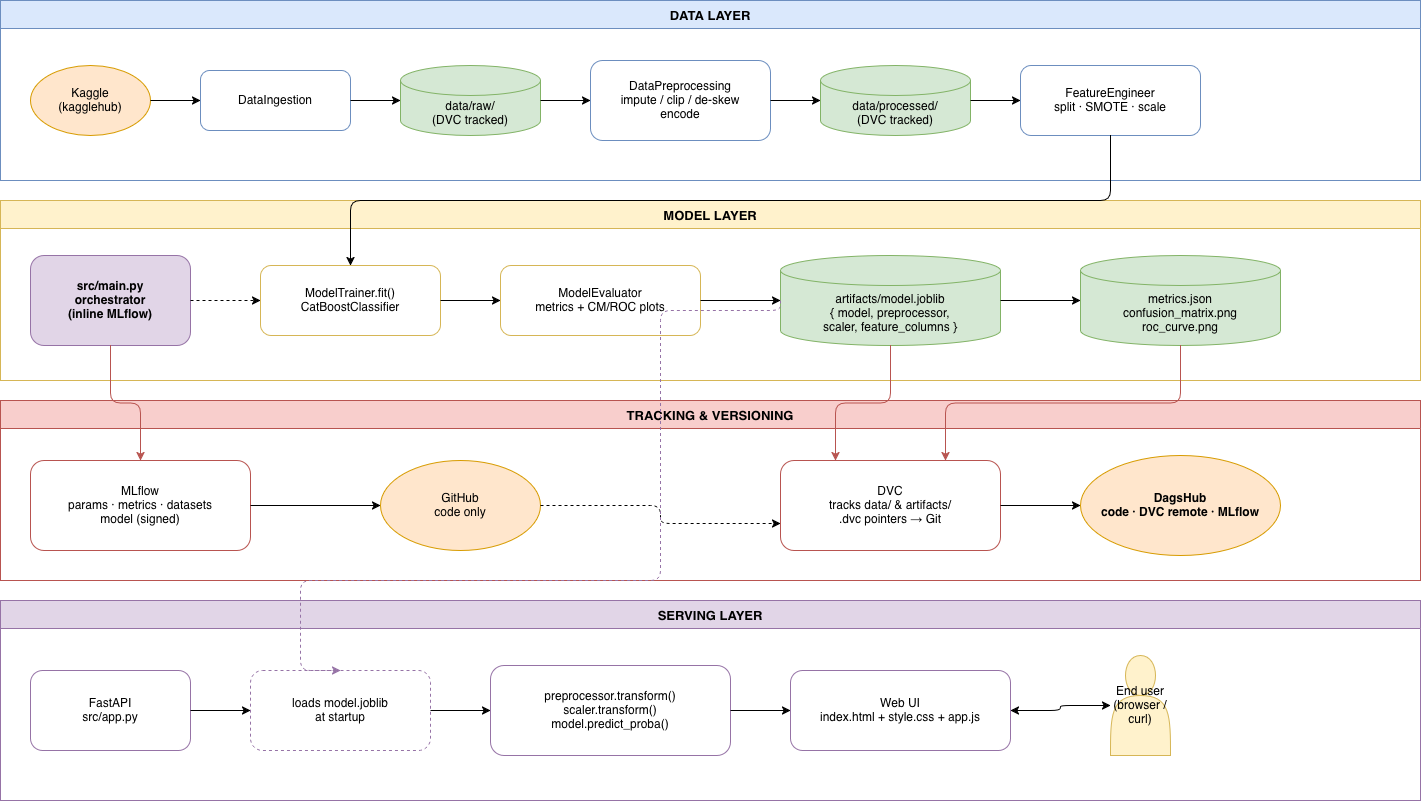

The diagram above was exported from draw.io. Its source (the exported page's mxGraphModel, read from the mxfile embedded in the PNG):
<mxGraphModel dx="1233" dy="608" grid="1" gridSize="10" guides="1" tooltips="1" connect="1" arrows="1" fold="1" page="1" pageScale="1" pageWidth="1500" pageHeight="980" math="0" shadow="0">
  <root>
    <mxCell id="0" />
    <mxCell id="1" parent="0" />
    <mxCell id="lane-data" parent="1" style="swimlane;fontStyle=1;fontSize=13;startSize=28;fillColor=#dae8fc;strokeColor=#6c8ebf;horizontal=1;collapsible=0;" value="DATA LAYER" vertex="1">
      <mxGeometry height="180" width="1420" x="40" y="40" as="geometry" />
    </mxCell>
    <mxCell id="kaggle" parent="lane-data" style="ellipse;whiteSpace=wrap;html=1;fillColor=#ffe6cc;strokeColor=#d79b00;" value="Kaggle&#10;(kagglehub)" vertex="1">
      <mxGeometry height="70" width="120" x="30" y="65" as="geometry" />
    </mxCell>
    <mxCell id="ingest" parent="lane-data" style="rounded=1;whiteSpace=wrap;html=1;fillColor=#ffffff;strokeColor=#6c8ebf;" value="DataIngestion" vertex="1">
      <mxGeometry height="60" width="150" x="200" y="70" as="geometry" />
    </mxCell>
    <mxCell id="raw" parent="lane-data" style="shape=cylinder3;whiteSpace=wrap;html=1;boundedLbl=1;backgroundOutline=1;size=15;fillColor=#d5e8d4;strokeColor=#82b366;" value="data/raw/&#10;(DVC tracked)" vertex="1">
      <mxGeometry height="70" width="140" x="400" y="65" as="geometry" />
    </mxCell>
    <mxCell id="preprocess" parent="lane-data" style="rounded=1;whiteSpace=wrap;html=1;fillColor=#ffffff;strokeColor=#6c8ebf;" value="DataPreprocessing&#10;impute / clip / de-skew&#10;encode" vertex="1">
      <mxGeometry height="80" width="180" x="590" y="60" as="geometry" />
    </mxCell>
    <mxCell id="processed" parent="lane-data" style="shape=cylinder3;whiteSpace=wrap;html=1;boundedLbl=1;backgroundOutline=1;size=15;fillColor=#d5e8d4;strokeColor=#82b366;" value="data/processed/&#10;(DVC tracked)" vertex="1">
      <mxGeometry height="70" width="150" x="820" y="65" as="geometry" />
    </mxCell>
    <mxCell id="featureeng" parent="lane-data" style="rounded=1;whiteSpace=wrap;html=1;fillColor=#ffffff;strokeColor=#6c8ebf;" value="FeatureEngineer&#10;split · SMOTE · scale" vertex="1">
      <mxGeometry height="70" width="180" x="1020" y="65" as="geometry" />
    </mxCell>
    <mxCell id="e1" edge="1" parent="lane-data" source="kaggle" style="edgeStyle=orthogonalEdgeStyle;rounded=1;html=1;exitX=1;exitY=0.5;entryX=0;entryY=0.5;" target="ingest">
      <mxGeometry relative="1" as="geometry" />
    </mxCell>
    <mxCell id="e2" edge="1" parent="lane-data" source="ingest" style="edgeStyle=orthogonalEdgeStyle;rounded=1;html=1;exitX=1;exitY=0.5;entryX=0;entryY=0.5;" target="raw">
      <mxGeometry relative="1" as="geometry" />
    </mxCell>
    <mxCell id="e3" edge="1" parent="lane-data" source="raw" style="edgeStyle=orthogonalEdgeStyle;rounded=1;html=1;exitX=1;exitY=0.5;entryX=0;entryY=0.5;" target="preprocess">
      <mxGeometry relative="1" as="geometry" />
    </mxCell>
    <mxCell id="e4" edge="1" parent="lane-data" source="preprocess" style="edgeStyle=orthogonalEdgeStyle;rounded=1;html=1;exitX=1;exitY=0.5;entryX=0;entryY=0.5;" target="processed">
      <mxGeometry relative="1" as="geometry" />
    </mxCell>
    <mxCell id="e5" edge="1" parent="lane-data" source="processed" style="edgeStyle=orthogonalEdgeStyle;rounded=1;html=1;exitX=1;exitY=0.5;entryX=0;entryY=0.5;" target="featureeng">
      <mxGeometry relative="1" as="geometry" />
    </mxCell>
    <mxCell id="lane-train" parent="1" style="swimlane;fontStyle=1;fontSize=13;startSize=28;fillColor=#fff2cc;strokeColor=#d6b656;horizontal=1;collapsible=0;" value="MODEL LAYER" vertex="1">
      <mxGeometry height="180" width="1420" x="40" y="240" as="geometry" />
    </mxCell>
    <mxCell id="orchestrator" parent="lane-train" style="rounded=1;whiteSpace=wrap;html=1;fillColor=#e1d5e7;strokeColor=#9673a6;fontStyle=1;" value="src/main.py&#10;orchestrator&#10;(inline MLflow)" vertex="1">
      <mxGeometry height="90" width="160" x="30" y="55" as="geometry" />
    </mxCell>
    <mxCell id="trainer" parent="lane-train" style="rounded=1;whiteSpace=wrap;html=1;fillColor=#ffffff;strokeColor=#d6b656;" value="ModelTrainer.fit()&#10;CatBoostClassifier" vertex="1">
      <mxGeometry height="70" width="180" x="260" y="65" as="geometry" />
    </mxCell>
    <mxCell id="evaluator" parent="lane-train" style="rounded=1;whiteSpace=wrap;html=1;fillColor=#ffffff;strokeColor=#d6b656;" value="ModelEvaluator&#10;metrics + CM/ROC plots" vertex="1">
      <mxGeometry height="70" width="200" x="500" y="65" as="geometry" />
    </mxCell>
    <mxCell id="bundle" parent="lane-train" style="shape=cylinder3;whiteSpace=wrap;html=1;boundedLbl=1;backgroundOutline=1;size=15;fillColor=#d5e8d4;strokeColor=#82b366;" value="artifacts/model.joblib&#10;{ model, preprocessor,&#10;scaler, feature_columns }" vertex="1">
      <mxGeometry height="90" width="220" x="780" y="55" as="geometry" />
    </mxCell>
    <mxCell id="metrics" parent="lane-train" style="shape=cylinder3;whiteSpace=wrap;html=1;boundedLbl=1;backgroundOutline=1;size=15;fillColor=#d5e8d4;strokeColor=#82b366;" value="metrics.json&#10;confusion_matrix.png&#10;roc_curve.png" vertex="1">
      <mxGeometry height="90" width="200" x="1080" y="55" as="geometry" />
    </mxCell>
    <mxCell id="e7" edge="1" parent="lane-train" source="orchestrator" style="edgeStyle=orthogonalEdgeStyle;rounded=1;html=1;dashed=1;exitX=1;exitY=0.5;entryX=0;entryY=0.5;" target="trainer">
      <mxGeometry relative="1" as="geometry" />
    </mxCell>
    <mxCell id="e8" edge="1" parent="lane-train" source="trainer" style="edgeStyle=orthogonalEdgeStyle;rounded=1;html=1;exitX=1;exitY=0.5;entryX=0;entryY=0.5;" target="evaluator">
      <mxGeometry relative="1" as="geometry" />
    </mxCell>
    <mxCell id="e9" edge="1" parent="lane-train" source="evaluator" style="edgeStyle=orthogonalEdgeStyle;rounded=1;html=1;exitX=1;exitY=0.5;entryX=0;entryY=0.5;" target="bundle">
      <mxGeometry relative="1" as="geometry" />
    </mxCell>
    <mxCell id="e10" edge="1" parent="lane-train" source="bundle" style="edgeStyle=orthogonalEdgeStyle;rounded=1;html=1;exitX=1;exitY=0.5;entryX=0;entryY=0.5;" target="metrics">
      <mxGeometry relative="1" as="geometry" />
    </mxCell>
    <mxCell id="lane-track" parent="1" style="swimlane;fontStyle=1;fontSize=13;startSize=28;fillColor=#f8cecc;strokeColor=#b85450;horizontal=1;collapsible=0;" value="TRACKING &amp; VERSIONING" vertex="1">
      <mxGeometry height="180" width="1420" x="40" y="440" as="geometry" />
    </mxCell>
    <mxCell id="mlflow" parent="lane-track" style="rounded=1;whiteSpace=wrap;html=1;fillColor=#ffffff;strokeColor=#b85450;" value="MLflow&#10;params · metrics · datasets&#10;model (signed)" vertex="1">
      <mxGeometry height="90" width="220" x="30" y="60" as="geometry" />
    </mxCell>
    <mxCell id="github" parent="lane-track" style="ellipse;whiteSpace=wrap;html=1;fillColor=#ffe6cc;strokeColor=#d79b00;" value="GitHub&#10;code only" vertex="1">
      <mxGeometry height="90" width="160" x="380" y="60" as="geometry" />
    </mxCell>
    <mxCell id="dvc" parent="lane-track" style="rounded=1;whiteSpace=wrap;html=1;fillColor=#ffffff;strokeColor=#b85450;" value="DVC&#10;tracks data/ &amp; artifacts/&#10;.dvc pointers → Git" vertex="1">
      <mxGeometry height="90" width="220" x="780" y="60" as="geometry" />
    </mxCell>
    <mxCell id="dagshub" parent="lane-track" style="ellipse;whiteSpace=wrap;html=1;fillColor=#ffe6cc;strokeColor=#d79b00;fontStyle=1;" value="DagsHub&#10;code · DVC remote · MLflow" vertex="1">
      <mxGeometry height="100" width="200" x="1080" y="55" as="geometry" />
    </mxCell>
    <mxCell id="e14" edge="1" parent="lane-track" source="mlflow" style="edgeStyle=orthogonalEdgeStyle;rounded=1;html=1;exitX=1;exitY=0.5;entryX=0;entryY=0.5;" target="github">
      <mxGeometry relative="1" as="geometry" />
    </mxCell>
    <mxCell id="e15" edge="1" parent="lane-track" source="dvc" style="edgeStyle=orthogonalEdgeStyle;rounded=1;html=1;exitX=1;exitY=0.5;entryX=0;entryY=0.5;" target="dagshub">
      <mxGeometry relative="1" as="geometry" />
    </mxCell>
    <mxCell id="e16" edge="1" parent="lane-track" source="github" style="edgeStyle=orthogonalEdgeStyle;rounded=1;html=1;dashed=1;exitX=1;exitY=0.5;entryX=0;entryY=0.7;" target="dvc">
      <mxGeometry relative="1" as="geometry" />
    </mxCell>
    <mxCell id="lane-serve" parent="1" style="swimlane;fontStyle=1;fontSize=13;startSize=28;fillColor=#e1d5e7;strokeColor=#9673a6;horizontal=1;collapsible=0;" value="SERVING LAYER" vertex="1">
      <mxGeometry height="200" width="1420" x="40" y="640" as="geometry" />
    </mxCell>
    <mxCell id="fastapi" parent="lane-serve" style="rounded=1;whiteSpace=wrap;html=1;fillColor=#ffffff;strokeColor=#9673a6;" value="FastAPI&#10;src/app.py" vertex="1">
      <mxGeometry height="80" width="160" x="30" y="70" as="geometry" />
    </mxCell>
    <mxCell id="loadbundle" parent="lane-serve" style="rounded=1;whiteSpace=wrap;html=1;fillColor=#ffffff;strokeColor=#9673a6;dashed=1;" value="loads model.joblib&#10;at startup" vertex="1">
      <mxGeometry height="80" width="180" x="250" y="70" as="geometry" />
    </mxCell>
    <mxCell id="transform" parent="lane-serve" style="rounded=1;whiteSpace=wrap;html=1;fillColor=#ffffff;strokeColor=#9673a6;" value="preprocessor.transform()&#10;scaler.transform()&#10;model.predict_proba()" vertex="1">
      <mxGeometry height="90" width="240" x="490" y="65" as="geometry" />
    </mxCell>
    <mxCell id="ui" parent="lane-serve" style="rounded=1;whiteSpace=wrap;html=1;fillColor=#ffffff;strokeColor=#9673a6;" value="Web UI&#10;index.html + style.css + app.js" vertex="1">
      <mxGeometry height="80" width="220" x="790" y="70" as="geometry" />
    </mxCell>
    <mxCell id="user" parent="lane-serve" style="shape=actor;whiteSpace=wrap;html=1;fillColor=#fff2cc;strokeColor=#d6b656;" value="End user&#10;(browser / curl)" vertex="1">
      <mxGeometry height="100" width="60" x="1110" y="55" as="geometry" />
    </mxCell>
    <mxCell id="e18" edge="1" parent="lane-serve" source="fastapi" style="edgeStyle=orthogonalEdgeStyle;rounded=1;html=1;exitX=1;exitY=0.5;entryX=0;entryY=0.5;" target="loadbundle">
      <mxGeometry relative="1" as="geometry" />
    </mxCell>
    <mxCell id="e19" edge="1" parent="lane-serve" source="loadbundle" style="edgeStyle=orthogonalEdgeStyle;rounded=1;html=1;exitX=1;exitY=0.5;entryX=0;entryY=0.5;" target="transform">
      <mxGeometry relative="1" as="geometry" />
    </mxCell>
    <mxCell id="e20" edge="1" parent="lane-serve" source="transform" style="edgeStyle=orthogonalEdgeStyle;rounded=1;html=1;exitX=1;exitY=0.5;entryX=0;entryY=0.5;" target="ui">
      <mxGeometry relative="1" as="geometry" />
    </mxCell>
    <mxCell id="e21" edge="1" parent="lane-serve" source="ui" style="edgeStyle=orthogonalEdgeStyle;rounded=1;html=1;startArrow=classic;startFill=1;exitX=1;exitY=0.5;entryX=0;entryY=0.5;" target="user">
      <mxGeometry relative="1" as="geometry" />
    </mxCell>
    <mxCell id="e6" edge="1" parent="1" source="featureeng" style="edgeStyle=orthogonalEdgeStyle;rounded=1;html=1;exitX=0.5;exitY=1;entryX=0.5;entryY=0;" target="trainer">
      <mxGeometry relative="1" as="geometry" />
    </mxCell>
    <mxCell id="e11" edge="1" parent="1" source="orchestrator" style="edgeStyle=orthogonalEdgeStyle;rounded=1;html=1;strokeColor=#b85450;exitX=0.5;exitY=1;entryX=0.5;entryY=0;" target="mlflow">
      <mxGeometry relative="1" as="geometry" />
    </mxCell>
    <mxCell id="e12" edge="1" parent="1" source="bundle" style="edgeStyle=orthogonalEdgeStyle;rounded=1;html=1;strokeColor=#b85450;exitX=0.5;exitY=1;entryX=0.25;entryY=0;" target="dvc">
      <mxGeometry relative="1" as="geometry" />
    </mxCell>
    <mxCell id="e13" edge="1" parent="1" source="metrics" style="edgeStyle=orthogonalEdgeStyle;rounded=1;html=1;strokeColor=#b85450;exitX=0.5;exitY=1;entryX=0.75;entryY=0;" target="dvc">
      <mxGeometry relative="1" as="geometry" />
    </mxCell>
    <mxCell id="e17" edge="1" parent="1" source="bundle" style="edgeStyle=orthogonalEdgeStyle;rounded=1;html=1;dashed=1;strokeColor=#9673a6;exitX=0;exitY=0.5;entryX=0.5;entryY=0;" target="loadbundle">
      <mxGeometry relative="1" as="geometry">
        <Array as="points">
          <mxPoint x="700" y="350" />
          <mxPoint x="700" y="620" />
          <mxPoint x="340" y="620" />
        </Array>
      </mxGeometry>
    </mxCell>
  </root>
</mxGraphModel>